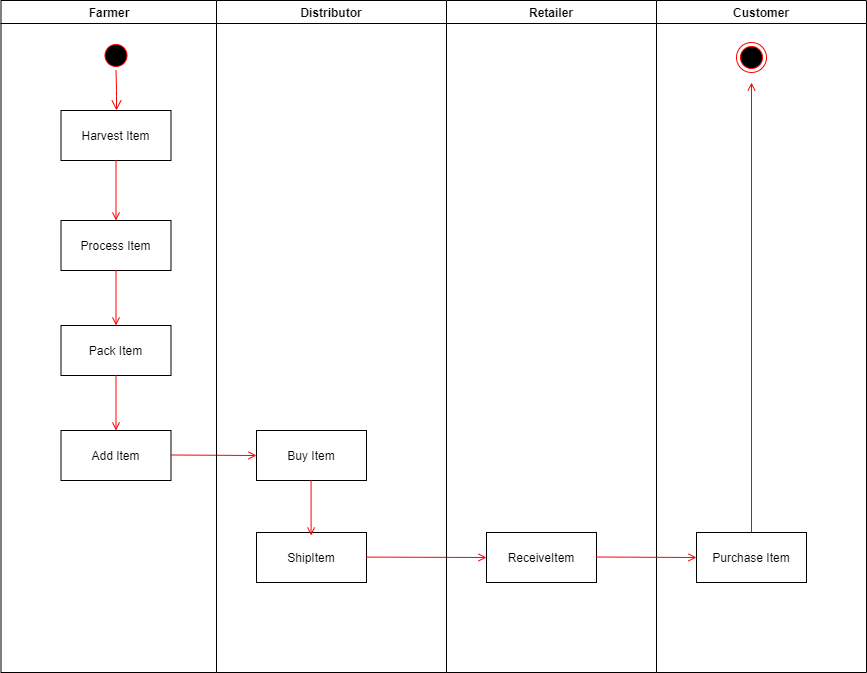

The diagram above was exported from draw.io. Its source (the exported page's mxGraphModel, read from the mxfile embedded in the PNG):
<mxGraphModel dx="1422" dy="745" grid="1" gridSize="10" guides="1" tooltips="1" connect="1" arrows="1" fold="1" page="1" pageScale="1" pageWidth="1169" pageHeight="826" background="#ffffff" math="0" shadow="0">
  <root>
    <mxCell id="0" />
    <mxCell id="1" parent="0" />
    <mxCell id="2" value="Farmer" style="swimlane;whiteSpace=wrap" parent="1" vertex="1">
      <mxGeometry x="164.5" y="128" width="215.5" height="672" as="geometry" />
    </mxCell>
    <mxCell id="5" value="" style="ellipse;shape=startState;fillColor=#000000;strokeColor=#ff0000;" parent="2" vertex="1">
      <mxGeometry x="100" y="40" width="30" height="30" as="geometry" />
    </mxCell>
    <mxCell id="6" value="" style="edgeStyle=elbowEdgeStyle;elbow=horizontal;verticalAlign=bottom;endArrow=open;endSize=8;strokeColor=#FF0000;endFill=1;rounded=0" parent="2" source="5" target="7" edge="1">
      <mxGeometry x="100" y="40" as="geometry">
        <mxPoint x="115" y="110" as="targetPoint" />
      </mxGeometry>
    </mxCell>
    <mxCell id="7" value="Harvest Item" style="" parent="2" vertex="1">
      <mxGeometry x="60" y="110" width="110" height="50" as="geometry" />
    </mxCell>
    <mxCell id="8" value="Process Item" style="" parent="2" vertex="1">
      <mxGeometry x="60" y="220" width="110" height="50" as="geometry" />
    </mxCell>
    <mxCell id="9" value="" style="endArrow=open;strokeColor=#FF0000;endFill=1;rounded=0" parent="2" source="7" target="8" edge="1">
      <mxGeometry relative="1" as="geometry" />
    </mxCell>
    <mxCell id="10" value="Pack Item" style="" parent="2" vertex="1">
      <mxGeometry x="60" y="325" width="110" height="50" as="geometry" />
    </mxCell>
    <mxCell id="11" value="" style="endArrow=open;strokeColor=#FF0000;endFill=1;rounded=0" parent="2" source="8" target="10" edge="1">
      <mxGeometry relative="1" as="geometry" />
    </mxCell>
    <mxCell id="uFmCVW8_l9tYpeoFTZnw-41" value="Add Item" style="" parent="2" vertex="1">
      <mxGeometry x="60" y="430" width="110" height="50" as="geometry" />
    </mxCell>
    <mxCell id="uFmCVW8_l9tYpeoFTZnw-42" value="" style="endArrow=open;strokeColor=#FF0000;endFill=1;rounded=0" parent="2" target="uFmCVW8_l9tYpeoFTZnw-41" edge="1">
      <mxGeometry relative="1" as="geometry">
        <mxPoint x="115" y="375" as="sourcePoint" />
      </mxGeometry>
    </mxCell>
    <mxCell id="20" value="" style="endArrow=open;strokeColor=#FF0000;endFill=1;rounded=0" parent="2" edge="1">
      <mxGeometry relative="1" as="geometry">
        <mxPoint x="170" y="454.5" as="sourcePoint" />
        <mxPoint x="255.5" y="455" as="targetPoint" />
      </mxGeometry>
    </mxCell>
    <mxCell id="3" value="Distributor" style="swimlane;whiteSpace=wrap" parent="1" vertex="1">
      <mxGeometry x="380" y="128" width="230" height="672" as="geometry" />
    </mxCell>
    <mxCell id="uFmCVW8_l9tYpeoFTZnw-43" value="Buy Item" style="" parent="3" vertex="1">
      <mxGeometry x="40" y="430" width="110" height="50" as="geometry" />
    </mxCell>
    <mxCell id="uFmCVW8_l9tYpeoFTZnw-44" value="ShipItem" style="" parent="3" vertex="1">
      <mxGeometry x="40" y="532" width="110" height="50" as="geometry" />
    </mxCell>
    <mxCell id="uFmCVW8_l9tYpeoFTZnw-45" value="" style="endArrow=open;strokeColor=#FF0000;endFill=1;rounded=0" parent="3" edge="1">
      <mxGeometry relative="1" as="geometry">
        <mxPoint x="94.58000000000004" y="480" as="sourcePoint" />
        <mxPoint x="94.58000000000004" y="535" as="targetPoint" />
      </mxGeometry>
    </mxCell>
    <mxCell id="uFmCVW8_l9tYpeoFTZnw-46" value="" style="endArrow=open;strokeColor=#FF0000;endFill=1;rounded=0" parent="3" edge="1">
      <mxGeometry relative="1" as="geometry">
        <mxPoint x="150" y="556.58" as="sourcePoint" />
        <mxPoint x="270" y="557" as="targetPoint" />
      </mxGeometry>
    </mxCell>
    <mxCell id="4" value="Retailer" style="swimlane;whiteSpace=wrap" parent="1" vertex="1">
      <mxGeometry x="610" y="128" width="210" height="672" as="geometry" />
    </mxCell>
    <mxCell id="33" value="ReceiveItem" style="" parent="4" vertex="1">
      <mxGeometry x="40" y="532" width="110" height="50" as="geometry" />
    </mxCell>
    <mxCell id="uFmCVW8_l9tYpeoFTZnw-47" value="Customer" style="swimlane;whiteSpace=wrap" parent="1" vertex="1">
      <mxGeometry x="820" y="128" width="210" height="672" as="geometry" />
    </mxCell>
    <mxCell id="uFmCVW8_l9tYpeoFTZnw-48" value="Purchase Item" style="" parent="uFmCVW8_l9tYpeoFTZnw-47" vertex="1">
      <mxGeometry x="40" y="532" width="110" height="50" as="geometry" />
    </mxCell>
    <mxCell id="uFmCVW8_l9tYpeoFTZnw-49" value="" style="ellipse;shape=endState;fillColor=#000000;strokeColor=#ff0000" parent="uFmCVW8_l9tYpeoFTZnw-47" vertex="1">
      <mxGeometry x="80" y="42" width="30" height="30" as="geometry" />
    </mxCell>
    <mxCell id="uFmCVW8_l9tYpeoFTZnw-50" value="" style="endArrow=open;strokeColor=#FF0000;endFill=1;rounded=0;exitX=0.5;exitY=0;exitDx=0;exitDy=0;" parent="uFmCVW8_l9tYpeoFTZnw-47" source="uFmCVW8_l9tYpeoFTZnw-48" edge="1">
      <mxGeometry relative="1" as="geometry">
        <mxPoint x="95" y="82" as="sourcePoint" />
        <mxPoint x="95" y="82" as="targetPoint" />
      </mxGeometry>
    </mxCell>
    <mxCell id="uFmCVW8_l9tYpeoFTZnw-52" value="" style="endArrow=open;strokeColor=#FF0000;endFill=1;rounded=0;entryX=0;entryY=0.5;entryDx=0;entryDy=0;" parent="uFmCVW8_l9tYpeoFTZnw-47" target="uFmCVW8_l9tYpeoFTZnw-48" edge="1">
      <mxGeometry relative="1" as="geometry">
        <mxPoint x="-60" y="556.5" as="sourcePoint" />
        <mxPoint x="25.5" y="557" as="targetPoint" />
      </mxGeometry>
    </mxCell>
  </root>
</mxGraphModel>